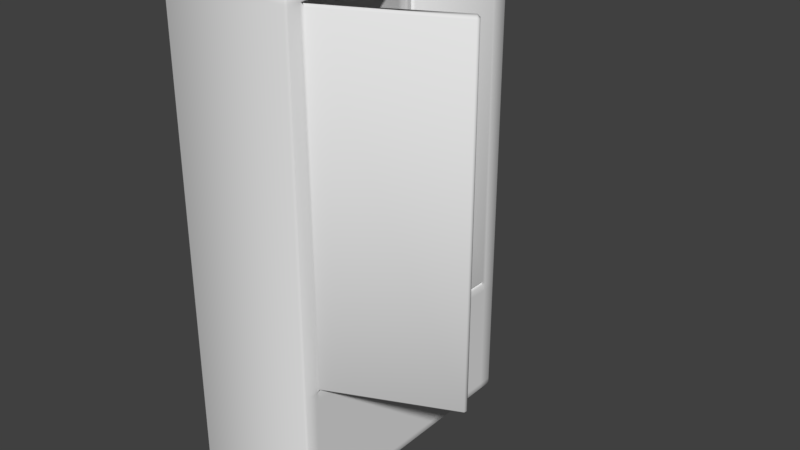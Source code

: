 # Source: closet_little_open.blend  (saved by Blender 2.79.0; exported with 4.5.12 LTS)
import bpy
from mathutils import Matrix  # noqa: F401  (used for matrix-valued properties, if any)

bpy.ops.wm.read_factory_settings(use_empty=True)
scene = bpy.context.scene
scene.name = 'Scene'

# ---- collections
col_collection_1 = bpy.data.collections.new('Collection 1'); scene.collection.children.link(col_collection_1)

# ---- materials (node trees are filled in below, after node groups)
mat_material = bpy.data.materials.new('Material')
mat_material.alpha_threshold = 0.0
mat_material.use_transparent_shadow = False
mat_material.roughness = 0.5
mat_material.line_color = (0.0, 0.0, 0.0, 1.0)

# ---- material node trees

# ---- world
world_world = bpy.data.worlds.new('World'); scene.world = world_world
world_world.color = (0.05088, 0.05088, 0.05088)
world_world.use_sun_shadow = False
world_world.sun_shadow_jitter_overblur = 0.0
world_world.cycles.sampling_method = 'MANUAL'

# ---- meshes
me_cube = bpy.data.meshes.new('Cube')
me_cube.from_pydata([(1.0, 2.024, -3.545), (1.0, -2.024, -3.545), (-1.0, -2.024, -3.545), (-1.0, 2.024, -3.545), (1.0, 2.024, 3.545), (1.0, -2.024, 3.545), (-1.0, -2.024, 3.545), (-1.0, 2.024, 3.545), (1.0, 2.024, -1.772), (1.0, -2.024, -1.772), (-1.0, -2.024, -1.772), (-1.0, 2.024, -1.772), (1.0, -1.488e-07, -3.545), (-1.0, 5.75e-07, -3.545), (1.0, -1.057e-06, 3.545), (-1.0, 3.901e-07, 3.545), (-1.0, 4.684e-07, -1.772), (1.0, -3.76e-07, -1.772), (1.0, 2.024, -1.599), (1.0, -2.024, -1.599), (-1.0, -2.024, -1.599), (-1.0, 2.024, -1.599), (-1.0, 4.659e-07, -1.599), (1.0, -3.981e-07, -1.599), (1.0, -1.788, -3.545), (1.0, -1.788, 3.545), (1.0, -1.788, -1.772), (-1.0, -1.788, -3.545), (-1.0, -1.788, 3.545), (-1.0, -1.788, -1.772), (-1.0, -1.788, -1.599), (1.0, -1.788, -1.599), (-1.0, 1.76, -3.545), (-1.0, 1.76, 3.545), (-1.0, 1.76, -1.772), (1.0, 1.76, -3.545), (1.0, 1.76, 3.545), (1.0, 1.76, -1.772), (1.0, 1.76, -1.599), (-1.0, 1.76, -1.599), (1.0, 2.024, 3.372), (1.0, -2.024, 3.372), (-1.0, -2.024, 3.372), (-1.0, 2.024, 3.372), (-1.0, 3.926e-07, 3.372), (1.0, -1.035e-06, 3.372), (-1.0, -1.788, 3.372), (1.0, -1.788, 3.372), (1.0, 1.76, 3.372), (-1.0, 1.76, 3.372), (-1.0, -0.06152, -3.545), (-1.0, -0.06152, 3.545), (-1.0, -0.06152, -1.772), (-1.0, -0.06152, -1.599), (1.0, -0.06152, -3.545), (1.0, -0.06152, 3.545), (1.0, -0.06152, -1.772), (1.0, -0.06152, -1.599), (1.0, -0.06152, 3.372), (-1.0, -0.06152, 3.372), (1.0, 0.06105, -3.545), (1.0, 0.06105, 3.545), (1.0, 0.06105, -1.772), (1.0, 0.06105, -1.599), (-1.0, 0.06105, -3.545), (-1.0, 0.06105, 3.545), (-1.0, 0.06105, -1.772), (-1.0, 0.06105, -1.599), (-1.0, 0.06105, 3.372), (1.0, 0.06105, 3.372), (-0.8463, -0.06152, -1.599), (-0.8463, -1.788, -1.599), (-0.8463, -1.788, 3.372), (-0.8463, 1.76, 3.372), (-0.8463, 1.76, -1.599), (-0.8463, -0.06152, 3.372), (-0.8463, 0.06105, -1.599), (-0.8463, 0.06105, 3.372), (0.8519, -0.06152, 3.372), (0.8519, -0.06152, -1.599), (0.8519, -1.788, -1.599), (0.8519, -1.788, 3.372), (0.8519, 1.76, 3.372), (0.8519, 1.76, -1.599), (0.8519, 0.06105, 3.372), (0.8519, 0.06105, -1.599), (2.731, -0.9823, 3.372), (2.731, -0.9823, -1.599), (2.652, -0.8568, 3.372), (2.652, -0.8568, -1.599), (1.0, 0.08427, 3.372), (1.0, 0.08427, -1.599), (0.8519, 0.08427, -1.599), (0.8519, 0.08427, 3.372), (1.0, 2.024, -3.394), (1.0, -2.024, -3.394), (-1.0, -2.024, -3.394), (-1.0, 2.024, -3.394), (1.0, -1.68e-07, -3.394), (-1.0, 5.66e-07, -3.394), (-1.0, -1.788, -3.394), (1.0, -1.788, -3.394), (1.0, 1.76, -3.394), (-1.0, 1.76, -3.394), (1.0, -0.06152, -3.394), (-1.0, -0.06152, -3.394), (-1.0, 0.06105, -3.394), (1.0, 0.06105, -3.394)], [], [(24, 1, 2, 27), (25, 28, 6, 5), (47, 25, 5, 41), (41, 5, 6, 42), (49, 33, 7, 43), (94, 0, 3, 97), (18, 8, 11, 21), (103, 34, 11, 97), (95, 9, 10, 96), (101, 26, 9, 95), (107, 62, 17, 98), (105, 52, 16, 99), (59, 51, 15, 44), (69, 61, 14, 45), (61, 65, 15, 14), (60, 12, 13, 64), (62, 63, 23, 17), (52, 53, 22, 16), (40, 18, 21, 43), (34, 39, 21, 11), (9, 19, 20, 10), (26, 31, 19, 9), (56, 57, 31, 26), (10, 20, 30, 29), (42, 6, 28, 46), (96, 10, 29, 100), (104, 56, 26, 101), (58, 55, 25, 47), (55, 51, 28, 25), (54, 24, 27, 50), (66, 67, 39, 34), (8, 18, 38, 37), (0, 35, 32, 3), (4, 7, 33, 36), (40, 4, 36, 48), (94, 8, 37, 102), (106, 66, 34, 103), (68, 65, 33, 49), (67, 68, 49, 39), (18, 40, 48, 38), (83, 82, 73, 74), (20, 42, 46, 30), (4, 40, 43, 7), (63, 69, 45, 23), (53, 59, 44, 22), (39, 49, 43, 21), (19, 41, 42, 20), (31, 47, 41, 19), (30, 46, 59, 53), (23, 45, 58, 57), (12, 54, 50, 13), (14, 15, 51, 55), (45, 14, 55, 58), (98, 17, 56, 104), (17, 23, 57, 56), (29, 30, 53, 52), (46, 28, 51, 59), (100, 29, 52, 105), (79, 78, 75, 70), (22, 44, 68, 67), (44, 15, 65, 68), (99, 16, 66, 106), (16, 22, 67, 66), (37, 38, 63, 62), (35, 60, 64, 32), (36, 33, 65, 61), (48, 36, 61, 69), (102, 37, 62, 107), (70, 75, 72, 71), (74, 73, 77, 76), (82, 84, 77, 73), (81, 80, 71, 72), (78, 81, 72, 75), (85, 83, 74, 76), (80, 79, 70, 71), (84, 85, 76, 77), (31, 57, 79, 80), (58, 47, 81, 78), (80, 81, 88, 89), (57, 58, 78, 79), (69, 63, 85, 84), (63, 38, 83, 85), (48, 69, 84, 82), (38, 48, 90, 91), (86, 87, 89, 88), (47, 31, 87, 86), (31, 80, 89, 87), (81, 47, 86, 88), (91, 90, 93, 92), (48, 82, 93, 90), (83, 38, 91, 92), (82, 83, 92, 93), (35, 102, 107, 60), (13, 99, 106, 64), (27, 100, 105, 50), (12, 98, 104, 54), (64, 106, 103, 32), (0, 94, 102, 35), (54, 104, 101, 24), (2, 96, 100, 27), (50, 105, 99, 13), (60, 107, 98, 12), (24, 101, 95, 1), (1, 95, 96, 2), (32, 103, 97, 3), (8, 94, 97, 11)])
me_cube.polygons.foreach_set('use_smooth', [True] * 106)
me_cube.materials.append(mat_material)
me_cube.use_remesh_preserve_volume = False
me_cube.use_remesh_preserve_attributes = False
me_cube.use_mirror_vertex_groups = False
me_cube.update()

# ---- objects
ob_cube = bpy.data.objects.new('Cube', me_cube)

# ---- transforms, parenting, visibility, modifiers, constraints
ob_cube.location = (0.0, 1.192e-07, 5.96e-08)
ob_cube.lock_rotations_4d = False
ob_cube.empty_display_type = 'ARROWS'
ob_cube.lineart.crease_threshold = 0.0
_vg = ob_cube.vertex_groups.new(name='Right Door')
_vg = ob_cube.vertex_groups.new(name='Left Door')
_m = ob_cube.modifiers.new('Bevel', 'BEVEL')
_m.limit_method = 'NONE'
_m.spread = 0.0

# ---- collection membership
col_collection_1.objects.link(ob_cube)

# ---- scene / render settings (as saved in the file)
scene.frame_start = 1; scene.frame_end = 250; scene.frame_set(0)
scene.render.engine = 'BLENDER_EEVEE_NEXT'
scene.render.resolution_percentage = 50
scene.render.dither_intensity = 0.0
scene.cycles.use_denoising = False
scene.cycles.samples = 128
scene.cycles.sampling_pattern = 'TABULATED_SOBOL'
scene.cycles.use_adaptive_sampling = False
scene.cycles.use_light_tree = False
scene.cycles.blur_glossy = 0.0
scene.cycles.sample_clamp_indirect = 0.0
scene.view_settings.view_transform = 'Standard'
bpy.context.view_layer.update()

# ---- added for rendering (the .blend has no active camera and no usable light): camera, sun
cam_auto = bpy.data.cameras.new('AutoCamera')
cam_auto.lens = 50.0
cam_auto.sensor_width = 36.0
cam_auto.clip_end = 1000.0
ob_auto_camera = bpy.data.objects.new('AutoCamera', cam_auto)
scene.collection.objects.link(ob_auto_camera)
ob_auto_camera.location = (9.15516, -9.95755, 6.63837)
ob_auto_camera.rotation_euler = (1.09748, -7.21219e-08, 0.694738)
scene.camera = ob_auto_camera
light_auto_sun = bpy.data.lights.new('AutoSun', 'SUN')
light_auto_sun.energy = 3.0
light_auto_sun.angle = 0.0523599
ob_auto_sun = bpy.data.objects.new('AutoSun', light_auto_sun)
scene.collection.objects.link(ob_auto_sun)
ob_auto_sun.rotation_euler = (0.872665, 0.174533, 0.523599)
bpy.context.view_layer.update()
